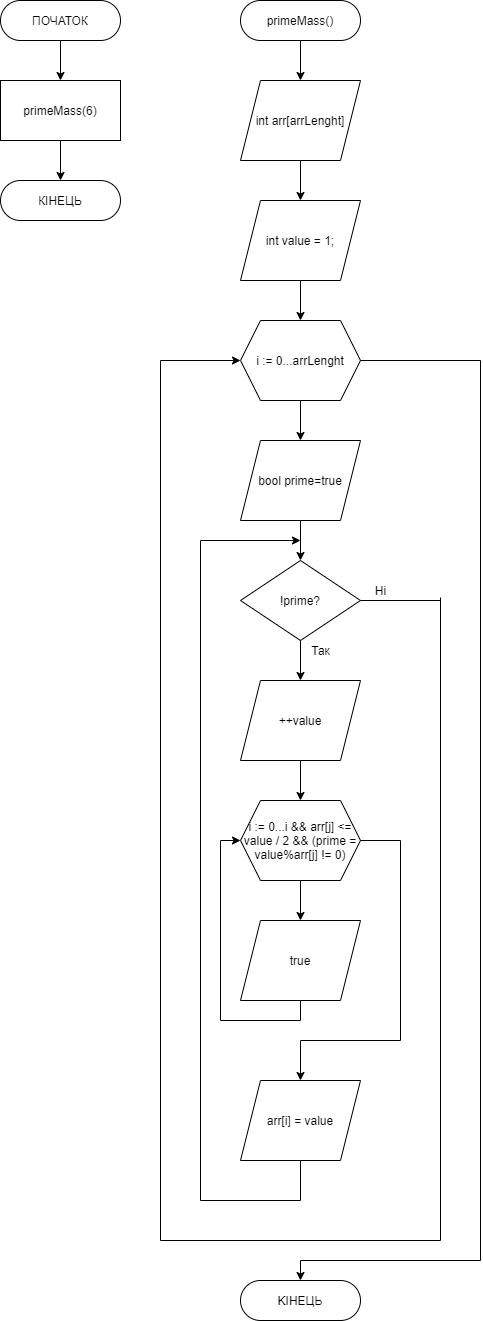

The diagram above was exported from draw.io. Its source (the exported page's mxGraphModel, read from the mxfile embedded in the PNG):
<mxGraphModel dx="1435" dy="758" grid="1" gridSize="10" guides="1" tooltips="1" connect="1" arrows="1" fold="1" page="1" pageScale="1" pageWidth="827" pageHeight="1169" math="0" shadow="0">
  <root>
    <mxCell id="0" />
    <mxCell id="1" parent="0" />
    <mxCell id="HBhuZAtuAkXSZ2Dm9tAg-4" style="edgeStyle=orthogonalEdgeStyle;rounded=0;orthogonalLoop=1;jettySize=auto;html=1;" edge="1" parent="1" source="HBhuZAtuAkXSZ2Dm9tAg-1" target="HBhuZAtuAkXSZ2Dm9tAg-2">
      <mxGeometry relative="1" as="geometry" />
    </mxCell>
    <mxCell id="HBhuZAtuAkXSZ2Dm9tAg-1" value="ПОЧАТОК" style="rounded=1;whiteSpace=wrap;html=1;arcSize=50;" vertex="1" parent="1">
      <mxGeometry y="40" width="120" height="40" as="geometry" />
    </mxCell>
    <mxCell id="HBhuZAtuAkXSZ2Dm9tAg-5" style="edgeStyle=orthogonalEdgeStyle;rounded=0;orthogonalLoop=1;jettySize=auto;html=1;entryX=0.5;entryY=0;entryDx=0;entryDy=0;" edge="1" parent="1" source="HBhuZAtuAkXSZ2Dm9tAg-2" target="HBhuZAtuAkXSZ2Dm9tAg-3">
      <mxGeometry relative="1" as="geometry" />
    </mxCell>
    <mxCell id="HBhuZAtuAkXSZ2Dm9tAg-2" value="primeMass(6)" style="rounded=0;whiteSpace=wrap;html=1;" vertex="1" parent="1">
      <mxGeometry y="120" width="120" height="60" as="geometry" />
    </mxCell>
    <mxCell id="HBhuZAtuAkXSZ2Dm9tAg-3" value="КIНЕЦЬ" style="rounded=1;whiteSpace=wrap;html=1;arcSize=50;" vertex="1" parent="1">
      <mxGeometry y="220" width="120" height="40" as="geometry" />
    </mxCell>
    <mxCell id="HBhuZAtuAkXSZ2Dm9tAg-8" style="edgeStyle=orthogonalEdgeStyle;rounded=0;orthogonalLoop=1;jettySize=auto;html=1;entryX=0.5;entryY=0;entryDx=0;entryDy=0;" edge="1" parent="1" source="HBhuZAtuAkXSZ2Dm9tAg-6" target="HBhuZAtuAkXSZ2Dm9tAg-7">
      <mxGeometry relative="1" as="geometry" />
    </mxCell>
    <mxCell id="HBhuZAtuAkXSZ2Dm9tAg-6" value="primeMass()" style="rounded=1;whiteSpace=wrap;html=1;arcSize=50;" vertex="1" parent="1">
      <mxGeometry x="240" y="40" width="120" height="40" as="geometry" />
    </mxCell>
    <mxCell id="HBhuZAtuAkXSZ2Dm9tAg-10" style="edgeStyle=orthogonalEdgeStyle;rounded=0;orthogonalLoop=1;jettySize=auto;html=1;entryX=0.5;entryY=0;entryDx=0;entryDy=0;" edge="1" parent="1" source="HBhuZAtuAkXSZ2Dm9tAg-7" target="HBhuZAtuAkXSZ2Dm9tAg-9">
      <mxGeometry relative="1" as="geometry" />
    </mxCell>
    <mxCell id="HBhuZAtuAkXSZ2Dm9tAg-7" value="int arr[arrLenght]" style="shape=parallelogram;perimeter=parallelogramPerimeter;whiteSpace=wrap;html=1;fixedSize=1;" vertex="1" parent="1">
      <mxGeometry x="240" y="120" width="120" height="80" as="geometry" />
    </mxCell>
    <mxCell id="HBhuZAtuAkXSZ2Dm9tAg-13" style="edgeStyle=orthogonalEdgeStyle;rounded=0;orthogonalLoop=1;jettySize=auto;html=1;" edge="1" parent="1" source="HBhuZAtuAkXSZ2Dm9tAg-9" target="HBhuZAtuAkXSZ2Dm9tAg-12">
      <mxGeometry relative="1" as="geometry" />
    </mxCell>
    <mxCell id="HBhuZAtuAkXSZ2Dm9tAg-9" value="int value = 1;" style="shape=parallelogram;perimeter=parallelogramPerimeter;whiteSpace=wrap;html=1;fixedSize=1;" vertex="1" parent="1">
      <mxGeometry x="240" y="240" width="120" height="80" as="geometry" />
    </mxCell>
    <mxCell id="HBhuZAtuAkXSZ2Dm9tAg-15" style="edgeStyle=orthogonalEdgeStyle;rounded=0;orthogonalLoop=1;jettySize=auto;html=1;entryX=0.5;entryY=0;entryDx=0;entryDy=0;" edge="1" parent="1" source="HBhuZAtuAkXSZ2Dm9tAg-12" target="HBhuZAtuAkXSZ2Dm9tAg-14">
      <mxGeometry relative="1" as="geometry" />
    </mxCell>
    <mxCell id="HBhuZAtuAkXSZ2Dm9tAg-12" value="i := 0...arrLenght" style="shape=hexagon;perimeter=hexagonPerimeter2;whiteSpace=wrap;html=1;fixedSize=1;" vertex="1" parent="1">
      <mxGeometry x="240" y="360" width="120" height="80" as="geometry" />
    </mxCell>
    <mxCell id="HBhuZAtuAkXSZ2Dm9tAg-17" style="edgeStyle=orthogonalEdgeStyle;rounded=0;orthogonalLoop=1;jettySize=auto;html=1;entryX=0.5;entryY=0;entryDx=0;entryDy=0;" edge="1" parent="1" source="HBhuZAtuAkXSZ2Dm9tAg-14" target="HBhuZAtuAkXSZ2Dm9tAg-16">
      <mxGeometry relative="1" as="geometry" />
    </mxCell>
    <mxCell id="HBhuZAtuAkXSZ2Dm9tAg-14" value="bool prime=true" style="shape=parallelogram;perimeter=parallelogramPerimeter;whiteSpace=wrap;html=1;fixedSize=1;" vertex="1" parent="1">
      <mxGeometry x="240" y="480" width="120" height="80" as="geometry" />
    </mxCell>
    <mxCell id="HBhuZAtuAkXSZ2Dm9tAg-19" style="edgeStyle=orthogonalEdgeStyle;rounded=0;orthogonalLoop=1;jettySize=auto;html=1;entryX=0.5;entryY=0;entryDx=0;entryDy=0;" edge="1" parent="1" source="HBhuZAtuAkXSZ2Dm9tAg-16" target="HBhuZAtuAkXSZ2Dm9tAg-18">
      <mxGeometry relative="1" as="geometry" />
    </mxCell>
    <mxCell id="HBhuZAtuAkXSZ2Dm9tAg-16" value="!prime?" style="rhombus;whiteSpace=wrap;html=1;" vertex="1" parent="1">
      <mxGeometry x="240" y="600" width="120" height="80" as="geometry" />
    </mxCell>
    <mxCell id="HBhuZAtuAkXSZ2Dm9tAg-21" style="edgeStyle=orthogonalEdgeStyle;rounded=0;orthogonalLoop=1;jettySize=auto;html=1;" edge="1" parent="1" source="HBhuZAtuAkXSZ2Dm9tAg-18" target="HBhuZAtuAkXSZ2Dm9tAg-20">
      <mxGeometry relative="1" as="geometry" />
    </mxCell>
    <mxCell id="HBhuZAtuAkXSZ2Dm9tAg-18" value="++value" style="shape=parallelogram;perimeter=parallelogramPerimeter;whiteSpace=wrap;html=1;fixedSize=1;" vertex="1" parent="1">
      <mxGeometry x="240" y="720" width="120" height="80" as="geometry" />
    </mxCell>
    <mxCell id="HBhuZAtuAkXSZ2Dm9tAg-23" style="edgeStyle=orthogonalEdgeStyle;rounded=0;orthogonalLoop=1;jettySize=auto;html=1;entryX=0.5;entryY=0;entryDx=0;entryDy=0;" edge="1" parent="1" source="HBhuZAtuAkXSZ2Dm9tAg-20" target="HBhuZAtuAkXSZ2Dm9tAg-22">
      <mxGeometry relative="1" as="geometry" />
    </mxCell>
    <mxCell id="HBhuZAtuAkXSZ2Dm9tAg-20" value="i := 0...i &amp;amp;&amp;amp; arr[j] &amp;lt;= value / 2 &amp;amp;&amp;amp; (prime = value%arr[j] != 0)" style="shape=hexagon;perimeter=hexagonPerimeter2;whiteSpace=wrap;html=1;fixedSize=1;" vertex="1" parent="1">
      <mxGeometry x="240" y="840" width="120" height="80" as="geometry" />
    </mxCell>
    <mxCell id="HBhuZAtuAkXSZ2Dm9tAg-22" value="true" style="shape=parallelogram;perimeter=parallelogramPerimeter;whiteSpace=wrap;html=1;fixedSize=1;" vertex="1" parent="1">
      <mxGeometry x="240" y="960" width="120" height="80" as="geometry" />
    </mxCell>
    <mxCell id="HBhuZAtuAkXSZ2Dm9tAg-24" value="arr[i] = value" style="shape=parallelogram;perimeter=parallelogramPerimeter;whiteSpace=wrap;html=1;fixedSize=1;" vertex="1" parent="1">
      <mxGeometry x="240" y="1120" width="120" height="80" as="geometry" />
    </mxCell>
    <mxCell id="HBhuZAtuAkXSZ2Dm9tAg-25" value="KIНЕЦЬ" style="rounded=1;whiteSpace=wrap;html=1;arcSize=50;" vertex="1" parent="1">
      <mxGeometry x="240" y="1320" width="120" height="40" as="geometry" />
    </mxCell>
    <mxCell id="HBhuZAtuAkXSZ2Dm9tAg-26" value="" style="endArrow=none;html=1;entryX=0.5;entryY=1;entryDx=0;entryDy=0;" edge="1" parent="1" target="HBhuZAtuAkXSZ2Dm9tAg-22">
      <mxGeometry width="50" height="50" relative="1" as="geometry">
        <mxPoint x="300" y="1060" as="sourcePoint" />
        <mxPoint x="320" y="1040" as="targetPoint" />
      </mxGeometry>
    </mxCell>
    <mxCell id="HBhuZAtuAkXSZ2Dm9tAg-27" value="" style="endArrow=none;html=1;" edge="1" parent="1">
      <mxGeometry width="50" height="50" relative="1" as="geometry">
        <mxPoint x="220" y="1060" as="sourcePoint" />
        <mxPoint x="300" y="1060" as="targetPoint" />
      </mxGeometry>
    </mxCell>
    <mxCell id="HBhuZAtuAkXSZ2Dm9tAg-28" value="" style="endArrow=none;html=1;" edge="1" parent="1">
      <mxGeometry width="50" height="50" relative="1" as="geometry">
        <mxPoint x="220" y="1060" as="sourcePoint" />
        <mxPoint x="220" y="880" as="targetPoint" />
      </mxGeometry>
    </mxCell>
    <mxCell id="HBhuZAtuAkXSZ2Dm9tAg-29" value="" style="endArrow=classic;html=1;entryX=0;entryY=0.5;entryDx=0;entryDy=0;" edge="1" parent="1" target="HBhuZAtuAkXSZ2Dm9tAg-20">
      <mxGeometry width="50" height="50" relative="1" as="geometry">
        <mxPoint x="220" y="880" as="sourcePoint" />
        <mxPoint x="270" y="890" as="targetPoint" />
      </mxGeometry>
    </mxCell>
    <mxCell id="HBhuZAtuAkXSZ2Dm9tAg-30" value="" style="endArrow=none;html=1;entryX=1;entryY=0.5;entryDx=0;entryDy=0;" edge="1" parent="1" target="HBhuZAtuAkXSZ2Dm9tAg-20">
      <mxGeometry width="50" height="50" relative="1" as="geometry">
        <mxPoint x="400" y="880" as="sourcePoint" />
        <mxPoint x="330" y="940" as="targetPoint" />
      </mxGeometry>
    </mxCell>
    <mxCell id="HBhuZAtuAkXSZ2Dm9tAg-31" value="" style="endArrow=none;html=1;" edge="1" parent="1">
      <mxGeometry width="50" height="50" relative="1" as="geometry">
        <mxPoint x="400" y="1080" as="sourcePoint" />
        <mxPoint x="400" y="880" as="targetPoint" />
      </mxGeometry>
    </mxCell>
    <mxCell id="HBhuZAtuAkXSZ2Dm9tAg-32" value="" style="endArrow=none;html=1;" edge="1" parent="1">
      <mxGeometry width="50" height="50" relative="1" as="geometry">
        <mxPoint x="300" y="1080" as="sourcePoint" />
        <mxPoint x="400" y="1080" as="targetPoint" />
      </mxGeometry>
    </mxCell>
    <mxCell id="HBhuZAtuAkXSZ2Dm9tAg-33" value="" style="endArrow=classic;html=1;entryX=0.5;entryY=0;entryDx=0;entryDy=0;" edge="1" parent="1" target="HBhuZAtuAkXSZ2Dm9tAg-24">
      <mxGeometry width="50" height="50" relative="1" as="geometry">
        <mxPoint x="300" y="1080" as="sourcePoint" />
        <mxPoint x="330" y="1040" as="targetPoint" />
      </mxGeometry>
    </mxCell>
    <mxCell id="HBhuZAtuAkXSZ2Dm9tAg-34" value="" style="endArrow=none;html=1;entryX=0.5;entryY=1;entryDx=0;entryDy=0;" edge="1" parent="1" target="HBhuZAtuAkXSZ2Dm9tAg-24">
      <mxGeometry width="50" height="50" relative="1" as="geometry">
        <mxPoint x="300" y="1240" as="sourcePoint" />
        <mxPoint x="270" y="1100" as="targetPoint" />
      </mxGeometry>
    </mxCell>
    <mxCell id="HBhuZAtuAkXSZ2Dm9tAg-35" value="" style="endArrow=none;html=1;" edge="1" parent="1">
      <mxGeometry width="50" height="50" relative="1" as="geometry">
        <mxPoint x="200" y="1240" as="sourcePoint" />
        <mxPoint x="300" y="1240" as="targetPoint" />
      </mxGeometry>
    </mxCell>
    <mxCell id="HBhuZAtuAkXSZ2Dm9tAg-36" value="" style="endArrow=none;html=1;" edge="1" parent="1">
      <mxGeometry width="50" height="50" relative="1" as="geometry">
        <mxPoint x="200" y="1240" as="sourcePoint" />
        <mxPoint x="200" y="580" as="targetPoint" />
      </mxGeometry>
    </mxCell>
    <mxCell id="HBhuZAtuAkXSZ2Dm9tAg-37" value="" style="endArrow=classic;html=1;" edge="1" parent="1">
      <mxGeometry width="50" height="50" relative="1" as="geometry">
        <mxPoint x="200" y="580" as="sourcePoint" />
        <mxPoint x="300" y="580" as="targetPoint" />
      </mxGeometry>
    </mxCell>
    <mxCell id="HBhuZAtuAkXSZ2Dm9tAg-38" value="" style="endArrow=classic;html=1;entryX=0;entryY=0.5;entryDx=0;entryDy=0;" edge="1" parent="1" target="HBhuZAtuAkXSZ2Dm9tAg-12">
      <mxGeometry width="50" height="50" relative="1" as="geometry">
        <mxPoint x="160" y="400" as="sourcePoint" />
        <mxPoint x="210" y="480" as="targetPoint" />
      </mxGeometry>
    </mxCell>
    <mxCell id="HBhuZAtuAkXSZ2Dm9tAg-39" value="" style="endArrow=none;html=1;" edge="1" parent="1">
      <mxGeometry width="50" height="50" relative="1" as="geometry">
        <mxPoint x="160" y="1280" as="sourcePoint" />
        <mxPoint x="160" y="400" as="targetPoint" />
      </mxGeometry>
    </mxCell>
    <mxCell id="HBhuZAtuAkXSZ2Dm9tAg-40" value="" style="endArrow=none;html=1;" edge="1" parent="1">
      <mxGeometry width="50" height="50" relative="1" as="geometry">
        <mxPoint x="160" y="1280" as="sourcePoint" />
        <mxPoint x="440" y="1280" as="targetPoint" />
      </mxGeometry>
    </mxCell>
    <mxCell id="HBhuZAtuAkXSZ2Dm9tAg-41" value="" style="endArrow=none;html=1;" edge="1" parent="1">
      <mxGeometry width="50" height="50" relative="1" as="geometry">
        <mxPoint x="440" y="637" as="sourcePoint" />
        <mxPoint x="440" y="1280" as="targetPoint" />
      </mxGeometry>
    </mxCell>
    <mxCell id="HBhuZAtuAkXSZ2Dm9tAg-43" value="" style="endArrow=none;html=1;exitX=1;exitY=0.5;exitDx=0;exitDy=0;" edge="1" parent="1" source="HBhuZAtuAkXSZ2Dm9tAg-16">
      <mxGeometry width="50" height="50" relative="1" as="geometry">
        <mxPoint x="180" y="760" as="sourcePoint" />
        <mxPoint x="440" y="640" as="targetPoint" />
      </mxGeometry>
    </mxCell>
    <mxCell id="HBhuZAtuAkXSZ2Dm9tAg-44" value="" style="endArrow=none;html=1;entryX=1;entryY=0.5;entryDx=0;entryDy=0;" edge="1" parent="1" target="HBhuZAtuAkXSZ2Dm9tAg-12">
      <mxGeometry width="50" height="50" relative="1" as="geometry">
        <mxPoint x="480" y="400" as="sourcePoint" />
        <mxPoint x="330" y="610" as="targetPoint" />
      </mxGeometry>
    </mxCell>
    <mxCell id="HBhuZAtuAkXSZ2Dm9tAg-45" value="" style="endArrow=none;html=1;" edge="1" parent="1">
      <mxGeometry width="50" height="50" relative="1" as="geometry">
        <mxPoint x="480" y="1300" as="sourcePoint" />
        <mxPoint x="480" y="400" as="targetPoint" />
      </mxGeometry>
    </mxCell>
    <mxCell id="HBhuZAtuAkXSZ2Dm9tAg-46" value="" style="endArrow=none;html=1;" edge="1" parent="1">
      <mxGeometry width="50" height="50" relative="1" as="geometry">
        <mxPoint x="300" y="1300" as="sourcePoint" />
        <mxPoint x="480" y="1300" as="targetPoint" />
      </mxGeometry>
    </mxCell>
    <mxCell id="HBhuZAtuAkXSZ2Dm9tAg-47" value="" style="endArrow=classic;html=1;entryX=0.5;entryY=0;entryDx=0;entryDy=0;" edge="1" parent="1" target="HBhuZAtuAkXSZ2Dm9tAg-25">
      <mxGeometry width="50" height="50" relative="1" as="geometry">
        <mxPoint x="300" y="1300" as="sourcePoint" />
        <mxPoint x="330" y="1270" as="targetPoint" />
      </mxGeometry>
    </mxCell>
    <mxCell id="HBhuZAtuAkXSZ2Dm9tAg-48" value="Так" style="text;html=1;align=center;verticalAlign=middle;resizable=0;points=[];autosize=1;" vertex="1" parent="1">
      <mxGeometry x="305" y="680" width="30" height="20" as="geometry" />
    </mxCell>
    <mxCell id="HBhuZAtuAkXSZ2Dm9tAg-49" value="Нi" style="text;html=1;align=center;verticalAlign=middle;resizable=0;points=[];autosize=1;" vertex="1" parent="1">
      <mxGeometry x="365" y="620" width="30" height="20" as="geometry" />
    </mxCell>
  </root>
</mxGraphModel>